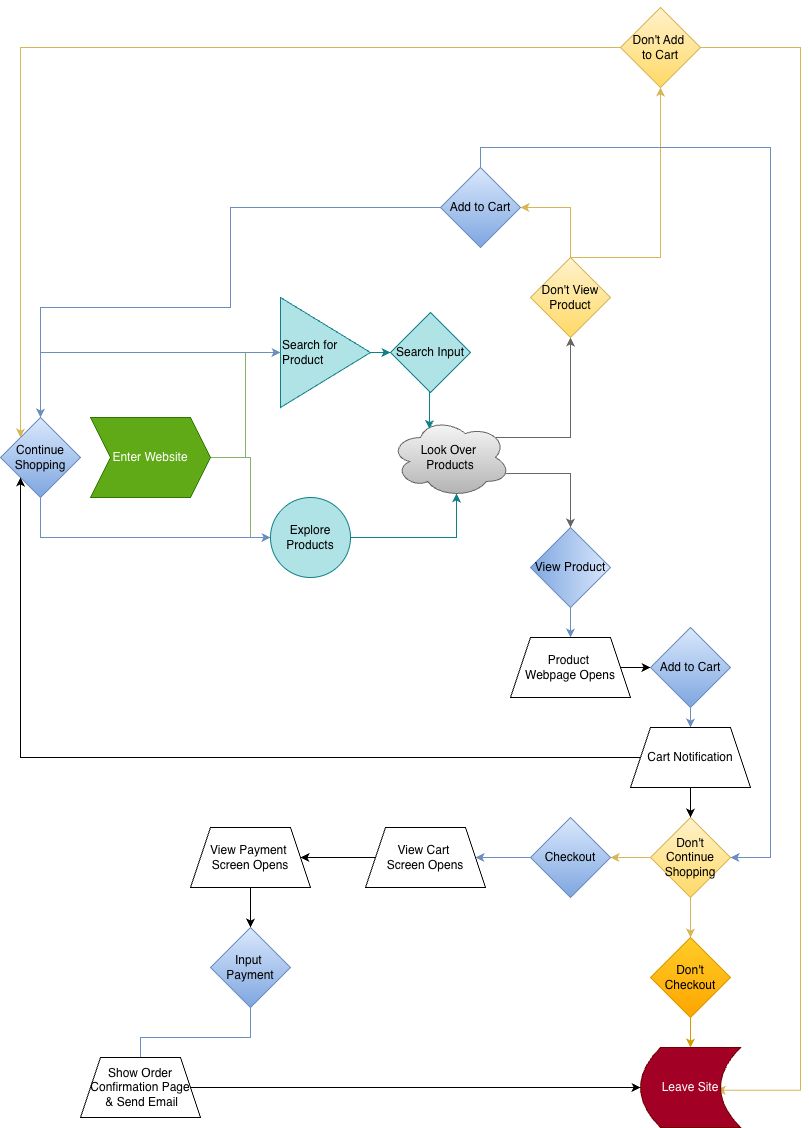

The diagram above was exported from draw.io. Its source (the exported page's mxGraphModel, read from the mxfile embedded in the PNG):
<mxGraphModel dx="1465" dy="2196" grid="1" gridSize="10" guides="1" tooltips="1" connect="1" arrows="1" fold="1" page="1" pageScale="1" pageWidth="850" pageHeight="1100" math="0" shadow="0">
  <root>
    <mxCell id="0" />
    <mxCell id="1" parent="0" />
    <mxCell id="FKh-G84tZRoQzR1Nx7Mg-4" edge="1" parent="1" source="FKh-G84tZRoQzR1Nx7Mg-1" style="edgeStyle=orthogonalEdgeStyle;rounded=0;orthogonalLoop=1;jettySize=auto;html=1;exitX=1;exitY=0.5;exitDx=0;exitDy=0;entryX=0;entryY=0.5;entryDx=0;entryDy=0;fillColor=#d5e8d4;gradientColor=#97d077;strokeColor=#82b366;" target="FKh-G84tZRoQzR1Nx7Mg-2">
      <mxGeometry relative="1" as="geometry" />
    </mxCell>
    <mxCell id="FKh-G84tZRoQzR1Nx7Mg-5" edge="1" parent="1" source="FKh-G84tZRoQzR1Nx7Mg-1" style="edgeStyle=orthogonalEdgeStyle;rounded=0;orthogonalLoop=1;jettySize=auto;html=1;exitX=1;exitY=0.5;exitDx=0;exitDy=0;fillColor=#d5e8d4;gradientColor=#97d077;strokeColor=#82b366;" target="FKh-G84tZRoQzR1Nx7Mg-3">
      <mxGeometry relative="1" as="geometry">
        <Array as="points">
          <mxPoint x="250" y="240" />
          <mxPoint x="250" y="320" />
        </Array>
      </mxGeometry>
    </mxCell>
    <mxCell id="FKh-G84tZRoQzR1Nx7Mg-1" parent="1" style="shape=step;perimeter=stepPerimeter;whiteSpace=wrap;html=1;fixedSize=1;align=center;fillColor=#60a917;fontColor=#ffffff;strokeColor=#2D7600;" value="Enter Website" vertex="1">
      <mxGeometry height="80" width="120" x="90" y="200" as="geometry" />
    </mxCell>
    <mxCell id="FKh-G84tZRoQzR1Nx7Mg-46" edge="1" parent="1" source="FKh-G84tZRoQzR1Nx7Mg-2" style="edgeStyle=orthogonalEdgeStyle;rounded=0;orthogonalLoop=1;jettySize=auto;html=1;exitX=1;exitY=0.5;exitDx=0;exitDy=0;entryX=0;entryY=0.5;entryDx=0;entryDy=0;fillColor=#b0e3e6;strokeColor=#0e8088;" target="FKh-G84tZRoQzR1Nx7Mg-45">
      <mxGeometry relative="1" as="geometry" />
    </mxCell>
    <mxCell id="FKh-G84tZRoQzR1Nx7Mg-2" parent="1" style="triangle;whiteSpace=wrap;html=1;align=left;fillColor=#b0e3e6;strokeColor=#0e8088;" value="Search for Product" vertex="1">
      <mxGeometry height="110" width="90" x="280" y="80" as="geometry" />
    </mxCell>
    <mxCell id="FKh-G84tZRoQzR1Nx7Mg-3" parent="1" style="ellipse;whiteSpace=wrap;html=1;aspect=fixed;fillColor=#b0e3e6;strokeColor=#0e8088;" value="Explore Products" vertex="1">
      <mxGeometry height="80" width="80" x="270" y="280" as="geometry" />
    </mxCell>
    <mxCell id="FKh-G84tZRoQzR1Nx7Mg-11" edge="1" parent="1" source="FKh-G84tZRoQzR1Nx7Mg-6" style="edgeStyle=orthogonalEdgeStyle;rounded=0;orthogonalLoop=1;jettySize=auto;html=1;exitX=0.96;exitY=0.7;exitDx=0;exitDy=0;exitPerimeter=0;fillColor=#f5f5f5;strokeColor=#666666;gradientColor=#b3b3b3;" target="FKh-G84tZRoQzR1Nx7Mg-9">
      <mxGeometry relative="1" as="geometry" />
    </mxCell>
    <mxCell id="FKh-G84tZRoQzR1Nx7Mg-12" edge="1" parent="1" source="FKh-G84tZRoQzR1Nx7Mg-6" style="edgeStyle=orthogonalEdgeStyle;rounded=0;orthogonalLoop=1;jettySize=auto;html=1;exitX=0.88;exitY=0.25;exitDx=0;exitDy=0;exitPerimeter=0;entryX=0.5;entryY=1;entryDx=0;entryDy=0;fillColor=#f5f5f5;strokeColor=#666666;gradientColor=#b3b3b3;" target="FKh-G84tZRoQzR1Nx7Mg-10">
      <mxGeometry relative="1" as="geometry" />
    </mxCell>
    <mxCell id="FKh-G84tZRoQzR1Nx7Mg-6" parent="1" style="ellipse;shape=cloud;whiteSpace=wrap;html=1;fillColor=#f5f5f5;gradientColor=#b3b3b3;strokeColor=#666666;" value="Look Over&amp;nbsp;&lt;div&gt;Products&lt;/div&gt;" vertex="1">
      <mxGeometry height="80" width="120" x="390" y="200" as="geometry" />
    </mxCell>
    <mxCell id="FKh-G84tZRoQzR1Nx7Mg-8" edge="1" parent="1" source="FKh-G84tZRoQzR1Nx7Mg-3" style="edgeStyle=orthogonalEdgeStyle;rounded=0;orthogonalLoop=1;jettySize=auto;html=1;exitX=1;exitY=0.5;exitDx=0;exitDy=0;entryX=0.55;entryY=0.95;entryDx=0;entryDy=0;entryPerimeter=0;fillColor=#b0e3e6;strokeColor=#0e8088;" target="FKh-G84tZRoQzR1Nx7Mg-6">
      <mxGeometry relative="1" as="geometry">
        <Array as="points">
          <mxPoint x="456" y="320" />
        </Array>
      </mxGeometry>
    </mxCell>
    <mxCell id="FKh-G84tZRoQzR1Nx7Mg-18" edge="1" parent="1" source="FKh-G84tZRoQzR1Nx7Mg-9" style="edgeStyle=orthogonalEdgeStyle;rounded=0;orthogonalLoop=1;jettySize=auto;html=1;exitX=1;exitY=0.5;exitDx=0;exitDy=0;entryX=0.5;entryY=0;entryDx=0;entryDy=0;fillColor=#dae8fc;gradientColor=#7ea6e0;strokeColor=#6c8ebf;" target="FKh-G84tZRoQzR1Nx7Mg-13">
      <mxGeometry relative="1" as="geometry">
        <mxPoint x="569.8947368421054" y="440" as="targetPoint" />
      </mxGeometry>
    </mxCell>
    <mxCell id="FKh-G84tZRoQzR1Nx7Mg-9" parent="1" style="rhombus;whiteSpace=wrap;html=1;direction=south;fillColor=#dae8fc;gradientColor=#7ea6e0;strokeColor=#6c8ebf;" value="View Product" vertex="1">
      <mxGeometry height="80" width="80" x="530" y="310" as="geometry" />
    </mxCell>
    <mxCell id="FKh-G84tZRoQzR1Nx7Mg-17" edge="1" parent="1" source="FKh-G84tZRoQzR1Nx7Mg-10" style="edgeStyle=orthogonalEdgeStyle;rounded=0;orthogonalLoop=1;jettySize=auto;html=1;exitX=0.5;exitY=0;exitDx=0;exitDy=0;entryX=1;entryY=0.5;entryDx=0;entryDy=0;fillColor=#fff2cc;gradientColor=#ffd966;strokeColor=#d6b656;" target="FKh-G84tZRoQzR1Nx7Mg-19">
      <mxGeometry relative="1" as="geometry" />
    </mxCell>
    <mxCell id="FKh-G84tZRoQzR1Nx7Mg-51" edge="1" parent="1" source="FKh-G84tZRoQzR1Nx7Mg-10" style="edgeStyle=orthogonalEdgeStyle;rounded=0;orthogonalLoop=1;jettySize=auto;html=1;exitX=0.5;exitY=0;exitDx=0;exitDy=0;entryX=0.5;entryY=1;entryDx=0;entryDy=0;fillColor=#fff2cc;gradientColor=#ffd966;strokeColor=#d6b656;" target="FKh-G84tZRoQzR1Nx7Mg-50">
      <mxGeometry relative="1" as="geometry">
        <Array as="points">
          <mxPoint x="660" y="40" />
        </Array>
      </mxGeometry>
    </mxCell>
    <mxCell id="FKh-G84tZRoQzR1Nx7Mg-10" parent="1" style="rhombus;whiteSpace=wrap;html=1;fillColor=#fff2cc;gradientColor=#ffd966;strokeColor=#d6b656;" value="Don't View Product" vertex="1">
      <mxGeometry height="80" width="80" x="530" y="40" as="geometry" />
    </mxCell>
    <mxCell id="FKh-G84tZRoQzR1Nx7Mg-21" edge="1" parent="1" source="FKh-G84tZRoQzR1Nx7Mg-13" style="edgeStyle=orthogonalEdgeStyle;rounded=0;orthogonalLoop=1;jettySize=auto;html=1;exitX=1;exitY=0.5;exitDx=0;exitDy=0;" target="FKh-G84tZRoQzR1Nx7Mg-20">
      <mxGeometry relative="1" as="geometry" />
    </mxCell>
    <mxCell id="FKh-G84tZRoQzR1Nx7Mg-13" parent="1" style="shape=trapezoid;perimeter=trapezoidPerimeter;whiteSpace=wrap;html=1;fixedSize=1;" value="Product&amp;nbsp;&lt;div&gt;Webpage Opens&lt;/div&gt;" vertex="1">
      <mxGeometry height="60" width="120" x="510" y="420" as="geometry" />
    </mxCell>
    <mxCell id="FKh-G84tZRoQzR1Nx7Mg-48" edge="1" parent="1" source="FKh-G84tZRoQzR1Nx7Mg-14" style="edgeStyle=orthogonalEdgeStyle;rounded=0;orthogonalLoop=1;jettySize=auto;html=1;exitX=0.5;exitY=1;exitDx=0;exitDy=0;entryX=0;entryY=0.5;entryDx=0;entryDy=0;fillColor=#dae8fc;gradientColor=#7ea6e0;strokeColor=#6c8ebf;" target="FKh-G84tZRoQzR1Nx7Mg-2">
      <mxGeometry relative="1" as="geometry">
        <Array as="points">
          <mxPoint x="40" y="135" />
        </Array>
      </mxGeometry>
    </mxCell>
    <mxCell id="FKh-G84tZRoQzR1Nx7Mg-49" edge="1" parent="1" source="FKh-G84tZRoQzR1Nx7Mg-14" style="edgeStyle=orthogonalEdgeStyle;rounded=0;orthogonalLoop=1;jettySize=auto;html=1;exitX=0.5;exitY=1;exitDx=0;exitDy=0;entryX=0;entryY=0.5;entryDx=0;entryDy=0;fillColor=#dae8fc;gradientColor=#7ea6e0;strokeColor=#6c8ebf;" target="FKh-G84tZRoQzR1Nx7Mg-3">
      <mxGeometry relative="1" as="geometry" />
    </mxCell>
    <mxCell id="FKh-G84tZRoQzR1Nx7Mg-14" parent="1" style="rhombus;whiteSpace=wrap;html=1;fillColor=#dae8fc;gradientColor=#7ea6e0;strokeColor=#6c8ebf;" value="Continue Shopping" vertex="1">
      <mxGeometry height="80" width="80" y="200" as="geometry" />
    </mxCell>
    <mxCell id="FKh-G84tZRoQzR1Nx7Mg-56" edge="1" parent="1" source="FKh-G84tZRoQzR1Nx7Mg-50" style="edgeStyle=orthogonalEdgeStyle;rounded=0;orthogonalLoop=1;jettySize=auto;html=1;exitX=1;exitY=0.5;exitDx=0;exitDy=0;entryX=0.762;entryY=0.535;entryDx=0;entryDy=0;entryPerimeter=0;fillColor=#fff2cc;gradientColor=#ffd966;strokeColor=#d6b656;" target="FKh-G84tZRoQzR1Nx7Mg-31">
      <mxGeometry relative="1" as="geometry">
        <Array as="points">
          <mxPoint x="800" y="-170" />
          <mxPoint x="800" y="873" />
        </Array>
        <mxPoint x="220" y="-190" as="sourcePoint" />
      </mxGeometry>
    </mxCell>
    <mxCell id="FKh-G84tZRoQzR1Nx7Mg-54" edge="1" parent="1" source="FKh-G84tZRoQzR1Nx7Mg-19" style="edgeStyle=orthogonalEdgeStyle;rounded=0;orthogonalLoop=1;jettySize=auto;html=1;exitX=0;exitY=0.5;exitDx=0;exitDy=0;fillColor=#dae8fc;gradientColor=#7ea6e0;strokeColor=#6c8ebf;" target="FKh-G84tZRoQzR1Nx7Mg-14">
      <mxGeometry relative="1" as="geometry">
        <Array as="points">
          <mxPoint x="230" y="-10" />
          <mxPoint x="230" y="90" />
          <mxPoint x="40" y="90" />
        </Array>
      </mxGeometry>
    </mxCell>
    <mxCell id="FKh-G84tZRoQzR1Nx7Mg-19" parent="1" style="rhombus;whiteSpace=wrap;html=1;fillColor=#dae8fc;gradientColor=#7ea6e0;strokeColor=#6c8ebf;" value="Add to Cart" vertex="1">
      <mxGeometry height="80" width="80" x="440" y="-50" as="geometry" />
    </mxCell>
    <mxCell id="FKh-G84tZRoQzR1Nx7Mg-58" edge="1" parent="1" source="FKh-G84tZRoQzR1Nx7Mg-20" style="edgeStyle=orthogonalEdgeStyle;rounded=0;orthogonalLoop=1;jettySize=auto;html=1;exitX=0.5;exitY=1;exitDx=0;exitDy=0;entryX=0.5;entryY=0;entryDx=0;entryDy=0;fillColor=#dae8fc;gradientColor=#7ea6e0;strokeColor=#6c8ebf;" target="FKh-G84tZRoQzR1Nx7Mg-57">
      <mxGeometry relative="1" as="geometry" />
    </mxCell>
    <mxCell id="FKh-G84tZRoQzR1Nx7Mg-20" parent="1" style="rhombus;whiteSpace=wrap;html=1;fillColor=#dae8fc;gradientColor=#7ea6e0;strokeColor=#6c8ebf;" value="Add to Cart" vertex="1">
      <mxGeometry height="80" width="80" x="650" y="410" as="geometry" />
    </mxCell>
    <mxCell id="FKh-G84tZRoQzR1Nx7Mg-29" edge="1" parent="1" source="FKh-G84tZRoQzR1Nx7Mg-23" style="edgeStyle=orthogonalEdgeStyle;rounded=0;orthogonalLoop=1;jettySize=auto;html=1;exitX=0;exitY=0.5;exitDx=0;exitDy=0;fillColor=#fff2cc;gradientColor=#ffd966;strokeColor=#d6b656;" target="FKh-G84tZRoQzR1Nx7Mg-24">
      <mxGeometry relative="1" as="geometry" />
    </mxCell>
    <mxCell id="FKh-G84tZRoQzR1Nx7Mg-30" edge="1" parent="1" source="FKh-G84tZRoQzR1Nx7Mg-23" style="edgeStyle=orthogonalEdgeStyle;rounded=0;orthogonalLoop=1;jettySize=auto;html=1;exitX=0.5;exitY=1;exitDx=0;exitDy=0;entryX=0.5;entryY=0;entryDx=0;entryDy=0;fillColor=#fff2cc;gradientColor=#ffd966;strokeColor=#d6b656;" target="FKh-G84tZRoQzR1Nx7Mg-25">
      <mxGeometry relative="1" as="geometry" />
    </mxCell>
    <mxCell id="FKh-G84tZRoQzR1Nx7Mg-23" parent="1" style="rhombus;whiteSpace=wrap;html=1;fillColor=#fff2cc;gradientColor=#ffd966;strokeColor=#d6b656;" value="Don't Continue Shopping" vertex="1">
      <mxGeometry height="80" width="80" x="650" y="600" as="geometry" />
    </mxCell>
    <mxCell id="FKh-G84tZRoQzR1Nx7Mg-34" edge="1" parent="1" source="FKh-G84tZRoQzR1Nx7Mg-24" style="edgeStyle=orthogonalEdgeStyle;rounded=0;orthogonalLoop=1;jettySize=auto;html=1;exitX=0;exitY=0.5;exitDx=0;exitDy=0;entryX=1;entryY=0.5;entryDx=0;entryDy=0;fillColor=#dae8fc;gradientColor=#7ea6e0;strokeColor=#6c8ebf;" target="FKh-G84tZRoQzR1Nx7Mg-33">
      <mxGeometry relative="1" as="geometry" />
    </mxCell>
    <mxCell id="FKh-G84tZRoQzR1Nx7Mg-24" parent="1" style="rhombus;whiteSpace=wrap;html=1;fillColor=#dae8fc;gradientColor=#7ea6e0;strokeColor=#6c8ebf;" value="Checkout" vertex="1">
      <mxGeometry height="80" width="80" x="530" y="600" as="geometry" />
    </mxCell>
    <mxCell id="FKh-G84tZRoQzR1Nx7Mg-32" edge="1" parent="1" source="FKh-G84tZRoQzR1Nx7Mg-25" style="edgeStyle=orthogonalEdgeStyle;rounded=0;orthogonalLoop=1;jettySize=auto;html=1;exitX=0.5;exitY=1;exitDx=0;exitDy=0;entryX=0.5;entryY=0;entryDx=0;entryDy=0;fillColor=#ffcd28;gradientColor=#ffa500;strokeColor=#d79b00;">
      <mxGeometry relative="1" as="geometry">
        <mxPoint x="690" y="830" as="targetPoint" />
      </mxGeometry>
    </mxCell>
    <mxCell id="FKh-G84tZRoQzR1Nx7Mg-25" parent="1" style="rhombus;whiteSpace=wrap;html=1;fillColor=#ffcd28;gradientColor=#ffa500;strokeColor=#d79b00;" value="Don't Checkout" vertex="1">
      <mxGeometry height="80" width="80" x="650" y="720" as="geometry" />
    </mxCell>
    <mxCell id="FKh-G84tZRoQzR1Nx7Mg-31" parent="1" style="shape=dataStorage;whiteSpace=wrap;html=1;fixedSize=1;fillColor=#a20025;fontColor=#ffffff;strokeColor=#6F0000;" value="Leave Site" vertex="1">
      <mxGeometry height="80" width="100" x="640" y="830" as="geometry" />
    </mxCell>
    <mxCell id="FKh-G84tZRoQzR1Nx7Mg-36" edge="1" parent="1" source="FKh-G84tZRoQzR1Nx7Mg-33" style="edgeStyle=orthogonalEdgeStyle;rounded=0;orthogonalLoop=1;jettySize=auto;html=1;exitX=0;exitY=0.5;exitDx=0;exitDy=0;entryX=1;entryY=0.5;entryDx=0;entryDy=0;" target="FKh-G84tZRoQzR1Nx7Mg-35">
      <mxGeometry relative="1" as="geometry" />
    </mxCell>
    <mxCell id="FKh-G84tZRoQzR1Nx7Mg-33" parent="1" style="shape=trapezoid;perimeter=trapezoidPerimeter;whiteSpace=wrap;html=1;fixedSize=1;" value="View Cart&amp;nbsp;&lt;div&gt;Screen Opens&lt;/div&gt;" vertex="1">
      <mxGeometry height="60" width="120" x="365" y="610" as="geometry" />
    </mxCell>
    <mxCell id="FKh-G84tZRoQzR1Nx7Mg-38" edge="1" parent="1" source="FKh-G84tZRoQzR1Nx7Mg-35" style="edgeStyle=orthogonalEdgeStyle;rounded=0;orthogonalLoop=1;jettySize=auto;html=1;exitX=0.5;exitY=1;exitDx=0;exitDy=0;entryX=0.5;entryY=0;entryDx=0;entryDy=0;" target="FKh-G84tZRoQzR1Nx7Mg-37">
      <mxGeometry relative="1" as="geometry" />
    </mxCell>
    <mxCell id="FKh-G84tZRoQzR1Nx7Mg-35" parent="1" style="shape=trapezoid;perimeter=trapezoidPerimeter;whiteSpace=wrap;html=1;fixedSize=1;" value="View Payment&amp;nbsp;&lt;div&gt;Screen Opens&lt;/div&gt;" vertex="1">
      <mxGeometry height="60" width="120" x="190" y="610" as="geometry" />
    </mxCell>
    <mxCell id="FKh-G84tZRoQzR1Nx7Mg-41" edge="1" parent="1" source="FKh-G84tZRoQzR1Nx7Mg-37" style="edgeStyle=orthogonalEdgeStyle;rounded=0;orthogonalLoop=1;jettySize=auto;html=1;exitX=0.5;exitY=1;exitDx=0;exitDy=0;entryX=0.5;entryY=0;entryDx=0;entryDy=0;fillColor=#dae8fc;gradientColor=#7ea6e0;strokeColor=#6c8ebf;">
      <mxGeometry relative="1" as="geometry">
        <mxPoint x="140" y="850" as="targetPoint" />
      </mxGeometry>
    </mxCell>
    <mxCell id="FKh-G84tZRoQzR1Nx7Mg-37" parent="1" style="rhombus;whiteSpace=wrap;html=1;fillColor=#dae8fc;gradientColor=#7ea6e0;strokeColor=#6c8ebf;" value="Input&amp;nbsp;&lt;div&gt;Payment&lt;/div&gt;" vertex="1">
      <mxGeometry height="80" width="80" x="210" y="710" as="geometry" />
    </mxCell>
    <mxCell id="FKh-G84tZRoQzR1Nx7Mg-39" parent="1" style="shape=trapezoid;perimeter=trapezoidPerimeter;whiteSpace=wrap;html=1;fixedSize=1;" value="Show Order Confirmation Page&lt;div&gt;&amp;nbsp;&amp;amp; Send Email&lt;/div&gt;" vertex="1">
      <mxGeometry height="60" width="120" x="80" y="840" as="geometry" />
    </mxCell>
    <mxCell id="FKh-G84tZRoQzR1Nx7Mg-44" edge="1" parent="1" source="FKh-G84tZRoQzR1Nx7Mg-39" style="edgeStyle=orthogonalEdgeStyle;rounded=0;orthogonalLoop=1;jettySize=auto;html=1;exitX=1;exitY=0.5;exitDx=0;exitDy=0;entryX=0;entryY=0.5;entryDx=0;entryDy=0;" target="FKh-G84tZRoQzR1Nx7Mg-31">
      <mxGeometry relative="1" as="geometry">
        <mxPoint x="190" y="880" as="sourcePoint" />
        <mxPoint x="620" y="880" as="targetPoint" />
      </mxGeometry>
    </mxCell>
    <mxCell id="FKh-G84tZRoQzR1Nx7Mg-45" parent="1" style="rhombus;whiteSpace=wrap;html=1;fillColor=#b0e3e6;strokeColor=#0e8088;" value="Search Input" vertex="1">
      <mxGeometry height="80" width="80" x="390" y="95" as="geometry" />
    </mxCell>
    <mxCell id="FKh-G84tZRoQzR1Nx7Mg-47" edge="1" parent="1" source="FKh-G84tZRoQzR1Nx7Mg-45" style="edgeStyle=orthogonalEdgeStyle;rounded=0;orthogonalLoop=1;jettySize=auto;html=1;exitX=0.5;exitY=1;exitDx=0;exitDy=0;entryX=0.325;entryY=0.144;entryDx=0;entryDy=0;entryPerimeter=0;fillColor=#b0e3e6;strokeColor=#0e8088;" target="FKh-G84tZRoQzR1Nx7Mg-6">
      <mxGeometry relative="1" as="geometry" />
    </mxCell>
    <mxCell id="FKh-G84tZRoQzR1Nx7Mg-52" edge="1" parent="1" source="FKh-G84tZRoQzR1Nx7Mg-50" style="edgeStyle=orthogonalEdgeStyle;rounded=0;orthogonalLoop=1;jettySize=auto;html=1;exitX=0.5;exitY=0;exitDx=0;exitDy=0;fillColor=#fff2cc;gradientColor=#ffd966;strokeColor=#d6b656;">
      <mxGeometry relative="1" as="geometry">
        <Array as="points">
          <mxPoint x="660" y="-170" />
          <mxPoint x="20" y="-170" />
        </Array>
        <mxPoint x="20" y="220" as="targetPoint" />
      </mxGeometry>
    </mxCell>
    <mxCell id="FKh-G84tZRoQzR1Nx7Mg-50" parent="1" style="rhombus;whiteSpace=wrap;html=1;fillColor=#fff2cc;gradientColor=#ffd966;strokeColor=#d6b656;" value="Don't Add&amp;nbsp;&lt;div&gt;to Cart&lt;/div&gt;" vertex="1">
      <mxGeometry height="80" width="80" x="620" y="-210" as="geometry" />
    </mxCell>
    <mxCell id="FKh-G84tZRoQzR1Nx7Mg-59" edge="1" parent="1" source="FKh-G84tZRoQzR1Nx7Mg-57" style="edgeStyle=orthogonalEdgeStyle;rounded=0;orthogonalLoop=1;jettySize=auto;html=1;exitX=0.5;exitY=1;exitDx=0;exitDy=0;entryX=0.5;entryY=0;entryDx=0;entryDy=0;" target="FKh-G84tZRoQzR1Nx7Mg-23">
      <mxGeometry relative="1" as="geometry" />
    </mxCell>
    <mxCell id="FKh-G84tZRoQzR1Nx7Mg-60" edge="1" parent="1" source="FKh-G84tZRoQzR1Nx7Mg-57" style="edgeStyle=orthogonalEdgeStyle;rounded=0;orthogonalLoop=1;jettySize=auto;html=1;exitX=0;exitY=0.5;exitDx=0;exitDy=0;entryX=0;entryY=1;entryDx=0;entryDy=0;" target="FKh-G84tZRoQzR1Nx7Mg-14">
      <mxGeometry relative="1" as="geometry">
        <mxPoint x="610" y="580" as="targetPoint" />
      </mxGeometry>
    </mxCell>
    <mxCell id="FKh-G84tZRoQzR1Nx7Mg-57" parent="1" style="shape=trapezoid;perimeter=trapezoidPerimeter;whiteSpace=wrap;html=1;fixedSize=1;" value="Cart Notification" vertex="1">
      <mxGeometry height="60" width="120" x="630" y="510" as="geometry" />
    </mxCell>
    <mxCell id="FKh-G84tZRoQzR1Nx7Mg-65" edge="1" parent="1" source="FKh-G84tZRoQzR1Nx7Mg-19" style="edgeStyle=orthogonalEdgeStyle;rounded=0;orthogonalLoop=1;jettySize=auto;html=1;exitX=0.5;exitY=0;exitDx=0;exitDy=0;entryX=1;entryY=0.5;entryDx=0;entryDy=0;fillColor=#dae8fc;gradientColor=#7ea6e0;strokeColor=#6c8ebf;" target="FKh-G84tZRoQzR1Nx7Mg-23">
      <mxGeometry relative="1" as="geometry">
        <Array as="points">
          <mxPoint x="480" y="-70" />
          <mxPoint x="770" y="-70" />
          <mxPoint x="770" y="640" />
        </Array>
        <mxPoint x="519.9999999999998" y="-299.9999999999998" as="sourcePoint" />
      </mxGeometry>
    </mxCell>
  </root>
</mxGraphModel>